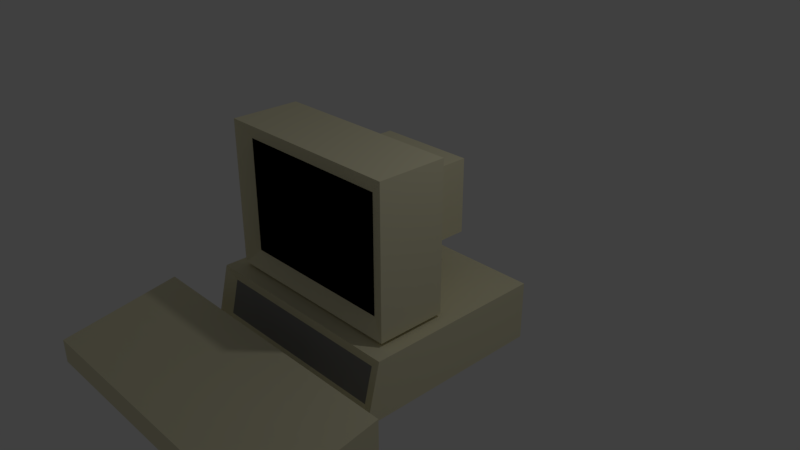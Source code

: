 # Source: oldComputer.blend  (saved by Blender 2.79.0; exported with 4.5.12 LTS)
import bpy
from mathutils import Matrix  # noqa: F401  (used for matrix-valued properties, if any)

bpy.ops.wm.read_factory_settings(use_empty=True)
scene = bpy.context.scene
scene.name = 'Scene'

# ---- collections
col_collection_1 = bpy.data.collections.new('Collection 1'); scene.collection.children.link(col_collection_1)

# ---- materials (node trees are filled in below, after node groups)
mat_main = bpy.data.materials.new('Main')
mat_main.alpha_threshold = 0.0
mat_main.use_transparent_shadow = False
mat_main.diffuse_color = (0.8, 0.7561, 0.525, 1.0)
mat_main.roughness = 0.5
mat_main.line_color = (0.0, 0.0, 0.0, 1.0)
mat_screen = bpy.data.materials.new('Screen')
mat_screen.alpha_threshold = 0.0
mat_screen.use_transparent_shadow = False
mat_screen.diffuse_color = (0.0, 0.0, 0.0, 1.0)
mat_screen.roughness = 0.5
mat_panel = bpy.data.materials.new('Panel')
mat_panel.alpha_threshold = 0.0
mat_panel.use_transparent_shadow = False
mat_panel.diffuse_color = (0.2529, 0.2529, 0.2529, 1.0)
mat_panel.roughness = 0.5
mat_keyboard = bpy.data.materials.new('Keyboard')
mat_keyboard.alpha_threshold = 0.0
mat_keyboard.use_transparent_shadow = False
mat_keyboard.diffuse_color = (0.8, 0.7561, 0.525, 1.0)
mat_keyboard.roughness = 0.5
mat_keyboard.line_color = (0.0, 0.0, 0.0, 1.0)

# ---- material node trees

# ---- world
world_world = bpy.data.worlds.new('World'); scene.world = world_world
world_world.color = (0.05088, 0.05088, 0.05088)
world_world.use_sun_shadow = False
world_world.sun_shadow_jitter_overblur = 0.0
world_world.cycles.sampling_method = 'MANUAL'

# ---- cameras
cam_camera = bpy.data.cameras.new('Camera')
cam_camera.clip_end = 100.0
cam_camera.lens = 35.0
cam_camera.sensor_width = 32.0
cam_camera.sensor_height = 18.0
cam_camera.ortho_scale = 7.314
cam_camera.dof.focus_distance = 0.0
cam_camera.dof.aperture_fstop = 128.0

# ---- lights
light_lamp = bpy.data.lights.new('Lamp', 'POINT')
light_lamp.transmission_factor = 0.0
light_lamp.cutoff_distance = 30.0
light_lamp.energy = 100.0
light_lamp.shadow_buffer_clip_start = 1.001
light_lamp.shadow_soft_size = 0.1
light_lamp.shadow_maximum_resolution = 0.006
light_lamp.use_absolute_resolution = True

# ---- meshes
me_cube_001 = bpy.data.meshes.new('Cube.001')
me_cube_001.from_pydata([(-0.7399, -1.089, 0.3275), (-0.7399, -1.089, 1.141), (-0.6786, 1.0, 0.2251), (-0.6786, 1.0, 1.243), (0.7399, -1.089, 0.3275), (0.7399, -1.089, 1.141), (0.6786, 1.0, 0.2251), (0.6786, 1.0, 1.243), (-0.6786, 0.413, 0.2251), (-1.333, -0.05142, -0.2659), (-1.333, -0.05142, 1.734), (-0.6786, 0.413, 1.243), (1.333, -0.05142, -0.2659), (0.6786, 0.413, 0.2251), (0.6786, 0.413, 1.243), (1.333, -0.05142, 1.734), (-1.333, -1.0, -0.2659), (-1.333, -1.0, 1.734), (1.333, -1.0, 1.734), (1.333, -1.0, -0.2659), (-1.111, -0.9027, -0.04389), (-1.111, -0.9027, 1.512), (1.111, -0.9027, 1.512), (1.111, -0.9027, -0.04389), (-1.343, -1.274, -0.9583), (-1.343, -1.16, -0.4865), (-1.514, 1.3, -1.125), (-1.514, 1.3, -0.3203), (1.343, -1.274, -0.9583), (1.343, -1.16, -0.4865), (1.514, 1.3, -1.125), (1.514, 1.3, -0.3203), (-1.514, -1.394, -1.125), (-1.514, -1.2, -0.3203), (1.514, -1.2, -0.3203), (1.514, -1.394, -1.125), (-2.048, -3.301, -1.131), (-2.048, -3.301, -0.8051), (-2.048, -1.695, -1.131), (-2.048, -1.695, -0.525), (2.048, -3.301, -1.131), (2.048, -3.301, -0.8051), (2.048, -1.695, -1.131), (2.048, -1.695, -0.525)], [], [(8, 11, 3, 2), (2, 3, 7, 6), (12, 15, 18, 19), (4, 5, 1, 0), (9, 12, 19, 16), (15, 10, 17, 18), (7, 3, 11, 14), (14, 11, 10, 15), (2, 6, 13, 8), (8, 13, 12, 9), (6, 7, 14, 13), (13, 14, 15, 12), (16, 17, 10, 9), (9, 10, 11, 8), (20, 21, 17, 16), (22, 23, 19, 18), (23, 20, 16, 19), (21, 22, 18, 17), (0, 1, 21, 20), (5, 4, 23, 22), (4, 0, 20, 23), (1, 5, 22, 21), (32, 33, 27, 26), (26, 27, 31, 30), (30, 31, 34, 35), (28, 29, 25, 24), (26, 30, 35, 32), (31, 27, 33, 34), (24, 25, 33, 32), (29, 28, 35, 34), (28, 24, 32, 35), (25, 29, 34, 33), (36, 37, 39, 38), (38, 39, 43, 42), (42, 43, 41, 40), (40, 41, 37, 36), (38, 42, 40, 36), (43, 39, 37, 41)])
me_cube_001.polygons.foreach_set('use_smooth', [0, 0, 0, 1, 0, 0, 0, 0, 0, 0, 0, 0, 0, 0, 0, 0, 0, 0, 1, 1, 1, 1, 0, 0, 0, 0, 0, 0, 0, 0, 0, 0, 0, 0, 0, 0, 0, 0])
me_cube_001.polygons.foreach_set('material_index', [0, 0, 0, 1, 0, 0, 0, 0, 0, 0, 0, 0, 0, 0, 0, 0, 0, 0, 1, 1, 1, 1, 0, 0, 0, 2, 0, 0, 0, 0, 0, 0, 0, 0, 0, 0, 0, 0])
_uv = me_cube_001.uv_layers.new(name='UVMap')
_uv.uv.foreach_set('vector', [0.0, 0.0, 0.0, 0.0, 0.0, 0.0, 0.0, 0.0, 0.0, 0.0, 0.0, 0.0, 0.0, 0.0, 0.0, 0.0, 0.0, 0.0, 0.0, 0.0, 0.0, 0.0, 0.0, 0.0, 0.8329, 0.2387, 0.8329, 0.7613, 0.1671, 0.7613, 0.1671, 0.2387, 0.0, 0.0, 0.0, 0.0, 0.0, 0.0, 0.0, 0.0, 0.0, 0.0, 0.0, 0.0, 0.0, 0.0, 0.0, 0.0, 0.0, 0.0, 0.0, 0.0, 0.0, 0.0, 0.0, 0.0, 0.0, 0.0, 0.0, 0.0, 0.0, 0.0, 0.0, 0.0, 0.0, 0.0, 0.0, 0.0, 0.0, 0.0, 0.0, 0.0, 0.0, 0.0, 0.0, 0.0, 0.0, 0.0, 0.0, 0.0, 0.0, 0.0, 0.0, 0.0, 0.0, 0.0, 0.0, 0.0, 0.0, 0.0, 0.0, 0.0, 0.0, 0.0, 0.0, 0.0, 0.0, 0.0, 0.0, 0.0, 0.0, 0.0, 0.0, 0.0, 0.0, 0.0, 0.0, 0.0, 0.0, 0.0, 0.0, 0.0, 0.0, 0.0, 0.0, 0.0, 0.0, 0.0, 0.0, 0.0, 0.0, 0.0, 0.0, 0.0, 0.0, 0.0, 0.0, 0.0, 0.0, 0.0, 0.0, 0.0, 0.0, 0.0, 0.0, 0.0, 0.0, 0.0, 0.0, 0.0, 0.0, 0.0, 0.0, 0.0, 0.1671, 0.2387, 0.1671, 0.7613, 0.0, 1.0, 0.0, 0.0, 0.8329, 0.7613, 0.8329, 0.2387, 1.0, 0.0, 1.0, 1.0, 0.8329, 0.2387, 0.1671, 0.2387, 0.0, 0.0, 1.0, 0.0, 0.1671, 0.7613, 0.8329, 0.7613, 1.0, 1.0, 0.0, 1.0, 0.0, 0.0, 0.0, 0.0, 0.0, 0.0, 0.0, 0.0, 0.0, 0.0, 0.0, 0.0, 0.0, 0.0, 0.0, 0.0, 0.0, 0.0, 0.0, 0.0, 0.0, 0.0, 0.0, 0.0, 0.0, 0.0, 0.0, 0.0, 0.0, 0.0, 0.0, 0.0, 0.0, 0.0, 0.0, 0.0, 0.0, 0.0, 0.0, 0.0, 0.0, 0.0, 0.0, 0.0, 0.0, 0.0, 0.0, 0.0, 0.0, 0.0, 0.0, 0.0, 0.0, 0.0, 0.0, 0.0, 0.0, 0.0, 0.0, 0.0, 0.0, 0.0, 0.0, 0.0, 0.0, 0.0, 0.0, 0.0, 0.0, 0.0, 0.0, 0.0, 0.0, 0.0, 0.0, 0.0, 0.0, 0.0, 0.0, 0.0, 0.0, 0.0, 0.0, 0.0, 0.0, 0.0, 0.0, 0.0, 0.0, 0.0, 0.0, 0.0, 0.0, 0.0, 0.0, 0.0, 0.0, 0.0, 0.0, 0.0, 0.0, 0.0, 0.0, 0.0, 0.0, 0.0, 0.0, 0.0, 0.0, 0.0, 0.0, 0.0, 0.0, 0.0, 0.0, 0.0, 0.0, 0.0, 0.0, 0.0, 1.0, 1.0, 0.0, 1.0, 0.0, 0.0, 1.0, 0.0])
me_cube_001.materials.append(mat_main)
me_cube_001.materials.append(mat_screen)
me_cube_001.materials.append(mat_panel)
me_cube_001.materials.append(mat_keyboard)
me_cube_001.use_remesh_preserve_volume = False
me_cube_001.use_remesh_preserve_attributes = False
me_cube_001.use_mirror_vertex_groups = False
me_cube_001.update()

# ---- objects
ob_oldcomputer = bpy.data.objects.new('OldComputer', me_cube_001)
ob_lamp = bpy.data.objects.new('Lamp', light_lamp)
ob_camera = bpy.data.objects.new('Camera', cam_camera)

# ---- transforms, parenting, visibility, modifiers, constraints
ob_oldcomputer.location = (0.0, 0.0, 0.0)
ob_oldcomputer.lineart.crease_threshold = 0.0
ob_lamp.location = (4.076, 1.005, 5.904)
ob_lamp.rotation_euler = (0.6503, 0.05522, 1.866)
ob_lamp.lock_rotations_4d = False
ob_lamp.empty_display_type = 'ARROWS'
ob_lamp.color = (0.0, 0.0, 0.0, 0.0)
ob_lamp.lineart.crease_threshold = 0.0
ob_camera.location = (7.481, -6.508, 5.344)
ob_camera.rotation_euler = (1.109, 0.0, 0.8149)
ob_camera.lock_rotations_4d = False
ob_camera.empty_display_type = 'ARROWS'
ob_camera.color = (0.0, 0.0, 0.0, 0.0)
ob_camera.display_type = 'WIRE'
ob_camera.lineart.crease_threshold = 0.0

# ---- collection membership
col_collection_1.objects.link(ob_oldcomputer)
col_collection_1.objects.link(ob_lamp)
col_collection_1.objects.link(ob_camera)

# ---- scene / render settings (as saved in the file)
scene.camera = ob_camera
scene.frame_start = 1; scene.frame_end = 250; scene.frame_set(1)
scene.render.engine = 'BLENDER_EEVEE_NEXT'
scene.render.resolution_percentage = 50
scene.render.dither_intensity = 0.0
scene.cycles.use_denoising = False
scene.cycles.samples = 128
scene.cycles.sampling_pattern = 'TABULATED_SOBOL'
scene.cycles.use_adaptive_sampling = False
scene.cycles.use_light_tree = False
scene.cycles.blur_glossy = 0.0
scene.cycles.sample_clamp_indirect = 0.0
scene.view_settings.view_transform = 'Standard'
bpy.context.view_layer.update()
